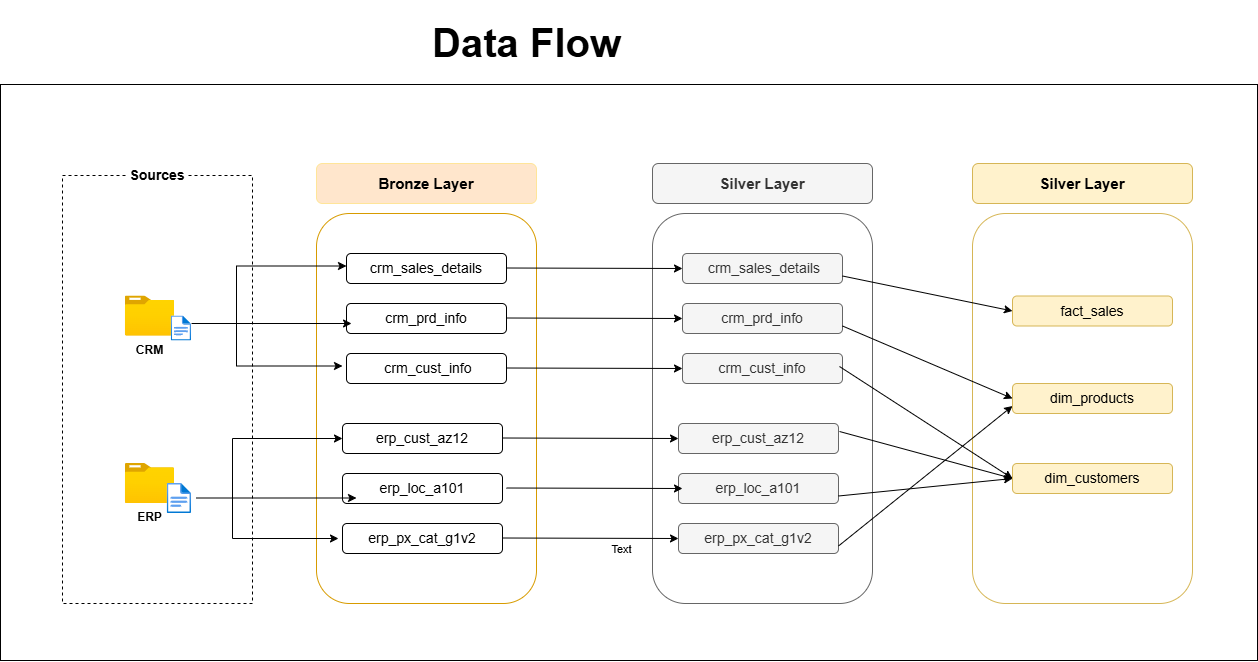

The diagram above was exported from draw.io. Its source (the exported page's mxGraphModel, read from the mxfile embedded in the PNG):
<mxGraphModel dx="1640" dy="1180" grid="0" gridSize="10" guides="1" tooltips="1" connect="1" arrows="1" fold="1" page="1" pageScale="1" pageWidth="827" pageHeight="1169" math="0" shadow="0">
  <root>
    <mxCell id="0" />
    <mxCell id="1" parent="0" />
    <mxCell id="CFtSaWaMo-Ofo4kpI_-d-1" parent="1" style="rounded=0;whiteSpace=wrap;html=1;fillColor=none;dashed=1;" value="" vertex="1">
      <mxGeometry height="428" width="190" x="167" y="245" as="geometry" />
    </mxCell>
    <mxCell id="CFtSaWaMo-Ofo4kpI_-d-2" parent="1" style="rounded=0;whiteSpace=wrap;html=1;fillColor=default;strokeColor=none;" value="&lt;font style=&quot;font-size: 14px;&quot;&gt;&lt;b&gt;Sources&lt;/b&gt;&lt;/font&gt;" vertex="1">
      <mxGeometry height="20" width="60" x="232" y="235" as="geometry" />
    </mxCell>
    <mxCell id="CFtSaWaMo-Ofo4kpI_-d-3" parent="1" style="image;aspect=fixed;html=1;points=[];align=center;fontSize=12;image=img/lib/azure2/general/Folder_Blank.svg;" value="&lt;b&gt;CRM&lt;/b&gt;" vertex="1">
      <mxGeometry height="40" width="49.29" x="229.82" y="365.5" as="geometry" />
    </mxCell>
    <mxCell id="CFtSaWaMo-Ofo4kpI_-d-4" parent="1" style="image;aspect=fixed;html=1;points=[];align=center;fontSize=12;image=img/lib/azure2/general/File.svg;" value="" vertex="1">
      <mxGeometry height="24.99" width="20.28" x="275.77" y="385.5" as="geometry" />
    </mxCell>
    <mxCell id="CFtSaWaMo-Ofo4kpI_-d-5" parent="1" style="image;aspect=fixed;html=1;points=[];align=center;fontSize=12;image=img/lib/azure2/general/Folder_Blank.svg;" value="&lt;b&gt;ERP&lt;/b&gt;" vertex="1">
      <mxGeometry height="40" width="49.29" x="229.82000000000002" y="533" as="geometry" />
    </mxCell>
    <mxCell id="CFtSaWaMo-Ofo4kpI_-d-6" parent="1" style="image;aspect=fixed;html=1;points=[];align=center;fontSize=12;image=img/lib/azure2/general/File.svg;" value="" vertex="1">
      <mxGeometry height="30" width="24.35" x="271.70000000000005" y="553" as="geometry" />
    </mxCell>
    <mxCell id="jz4dmTy3CZY-7YHn6eif-1" parent="1" style="rounded=1;whiteSpace=wrap;html=1;strokeColor=#FFE599;fillColor=#ffe6cc;" value="&lt;font style=&quot;font-size: 15px;&quot;&gt;&lt;b&gt;Bronze Layer&lt;/b&gt;&lt;/font&gt;" vertex="1">
      <mxGeometry height="40" width="220" x="421" y="233" as="geometry" />
    </mxCell>
    <mxCell id="jz4dmTy3CZY-7YHn6eif-2" parent="1" style="rounded=1;whiteSpace=wrap;html=1;fillColor=none;strokeColor=#d79b00;glass=0;shadow=0;" value="" vertex="1">
      <mxGeometry height="390" width="220" x="421" y="283" as="geometry" />
    </mxCell>
    <mxCell id="jz4dmTy3CZY-7YHn6eif-7" parent="1" style="rounded=1;whiteSpace=wrap;html=1;" value="&lt;font style=&quot;font-size: 14px;&quot;&gt;crm_prd_info&lt;/font&gt;" vertex="1">
      <mxGeometry height="30" width="160" x="451" y="373" as="geometry" />
    </mxCell>
    <mxCell id="jz4dmTy3CZY-7YHn6eif-8" parent="1" style="rounded=1;whiteSpace=wrap;html=1;" value="&lt;span style=&quot;font-size: 14px;&quot;&gt;crm_sales_details&lt;/span&gt;" vertex="1">
      <mxGeometry height="30" width="160" x="451" y="323" as="geometry" />
    </mxCell>
    <mxCell id="jz4dmTy3CZY-7YHn6eif-9" parent="1" style="rounded=1;whiteSpace=wrap;html=1;" value="&lt;font style=&quot;font-size: 14px;&quot;&gt;&amp;nbsp;&lt;/font&gt;&lt;span style=&quot;font-size: 14px;&quot;&gt;crm_cust_info&lt;/span&gt;" vertex="1">
      <mxGeometry height="30" width="160" x="451" y="423" as="geometry" />
    </mxCell>
    <mxCell id="jz4dmTy3CZY-7YHn6eif-10" parent="1" style="rounded=1;whiteSpace=wrap;html=1;" value="&lt;font style=&quot;font-size: 14px;&quot;&gt;erp_cust_az12&lt;/font&gt;" vertex="1">
      <mxGeometry height="30" width="160" x="447" y="493" as="geometry" />
    </mxCell>
    <mxCell id="jz4dmTy3CZY-7YHn6eif-11" parent="1" style="rounded=1;whiteSpace=wrap;html=1;" value="&lt;font style=&quot;font-size: 14px;&quot;&gt;erp_px_cat_g1v2&lt;/font&gt;" vertex="1">
      <mxGeometry height="30" width="160" x="447" y="593" as="geometry" />
    </mxCell>
    <mxCell id="jz4dmTy3CZY-7YHn6eif-12" parent="1" style="rounded=1;whiteSpace=wrap;html=1;" value="&lt;font style=&quot;font-size: 14px;&quot;&gt;erp_loc_a101&lt;/font&gt;" vertex="1">
      <mxGeometry height="30" width="160" x="447" y="543" as="geometry" />
    </mxCell>
    <mxCell id="jz4dmTy3CZY-7YHn6eif-15" edge="1" parent="1" style="endArrow=classic;startArrow=classic;html=1;rounded=0;exitX=0;exitY=0.5;exitDx=0;exitDy=0;" value="">
      <mxGeometry height="50" relative="1" width="50" as="geometry">
        <Array as="points">
          <mxPoint x="337" y="608" />
          <mxPoint x="337" y="508" />
        </Array>
        <mxPoint x="443" y="608" as="sourcePoint" />
        <mxPoint x="447" y="508" as="targetPoint" />
      </mxGeometry>
    </mxCell>
    <mxCell id="jz4dmTy3CZY-7YHn6eif-16" edge="1" parent="1" style="endArrow=classic;html=1;rounded=0;" value="">
      <mxGeometry height="50" relative="1" width="50" as="geometry">
        <mxPoint x="296.05" y="393" as="sourcePoint" />
        <mxPoint x="456.05" y="393" as="targetPoint" />
      </mxGeometry>
    </mxCell>
    <mxCell id="jz4dmTy3CZY-7YHn6eif-29" edge="1" parent="1" style="endArrow=classic;startArrow=classic;html=1;rounded=0;exitX=0;exitY=0.5;exitDx=0;exitDy=0;" value="">
      <mxGeometry height="50" relative="1" width="50" as="geometry">
        <Array as="points">
          <mxPoint x="341" y="435.5" />
          <mxPoint x="341" y="335.5" />
        </Array>
        <mxPoint x="447" y="435.5" as="sourcePoint" />
        <mxPoint x="451" y="335.5" as="targetPoint" />
      </mxGeometry>
    </mxCell>
    <mxCell id="jz4dmTy3CZY-7YHn6eif-30" edge="1" parent="1" style="endArrow=classic;html=1;rounded=0;" value="">
      <mxGeometry height="50" relative="1" width="50" as="geometry">
        <mxPoint x="301" y="567.5" as="sourcePoint" />
        <mxPoint x="461" y="567.5" as="targetPoint" />
      </mxGeometry>
    </mxCell>
    <mxCell id="t_CNg8OyZHVRtZlTG_e9-1" parent="1" style="rounded=1;whiteSpace=wrap;html=1;strokeColor=#666666;fillColor=#f5f5f5;fontColor=#333333;" value="&lt;font style=&quot;font-size: 15px;&quot;&gt;&lt;b&gt;Silver Layer&lt;/b&gt;&lt;/font&gt;" vertex="1">
      <mxGeometry height="40" width="220" x="757" y="233" as="geometry" />
    </mxCell>
    <mxCell id="t_CNg8OyZHVRtZlTG_e9-2" parent="1" style="rounded=1;whiteSpace=wrap;html=1;fillColor=none;strokeColor=#666666;glass=0;shadow=0;fontColor=#333333;" value="" vertex="1">
      <mxGeometry height="390" width="220" x="757" y="283" as="geometry" />
    </mxCell>
    <mxCell id="t_CNg8OyZHVRtZlTG_e9-3" parent="1" style="rounded=1;whiteSpace=wrap;html=1;fillColor=#f5f5f5;fontColor=#333333;strokeColor=#666666;" value="&lt;font style=&quot;font-size: 14px;&quot;&gt;crm_prd_info&lt;/font&gt;" vertex="1">
      <mxGeometry height="30" width="160" x="787" y="373" as="geometry" />
    </mxCell>
    <mxCell id="t_CNg8OyZHVRtZlTG_e9-4" parent="1" style="rounded=1;whiteSpace=wrap;html=1;fillColor=#f5f5f5;fontColor=#333333;strokeColor=#666666;" value="&lt;font style=&quot;font-size: 14px;&quot;&gt;&amp;nbsp;&lt;/font&gt;&lt;span style=&quot;font-size: 14px;&quot;&gt;crm_sales_details&lt;/span&gt;" vertex="1">
      <mxGeometry height="30" width="160" x="787" y="323" as="geometry" />
    </mxCell>
    <mxCell id="t_CNg8OyZHVRtZlTG_e9-5" parent="1" style="rounded=1;whiteSpace=wrap;html=1;fillColor=#f5f5f5;fontColor=#333333;strokeColor=#666666;" value="&lt;span style=&quot;font-size: 14px;&quot;&gt;crm_cust_info&lt;/span&gt;" vertex="1">
      <mxGeometry height="30" width="160" x="787" y="423" as="geometry" />
    </mxCell>
    <mxCell id="t_CNg8OyZHVRtZlTG_e9-6" parent="1" style="rounded=1;whiteSpace=wrap;html=1;fillColor=#f5f5f5;fontColor=#333333;strokeColor=#666666;" value="&lt;font style=&quot;font-size: 14px;&quot;&gt;erp_cust_az12&lt;/font&gt;" vertex="1">
      <mxGeometry height="30" width="160" x="783" y="493" as="geometry" />
    </mxCell>
    <mxCell id="t_CNg8OyZHVRtZlTG_e9-7" parent="1" style="rounded=1;whiteSpace=wrap;html=1;fillColor=#f5f5f5;fontColor=#333333;strokeColor=#666666;" value="&lt;font style=&quot;font-size: 14px;&quot;&gt;erp_px_cat_g1v2&lt;/font&gt;" vertex="1">
      <mxGeometry height="30" width="160" x="783" y="593" as="geometry" />
    </mxCell>
    <mxCell id="t_CNg8OyZHVRtZlTG_e9-8" parent="1" style="rounded=1;whiteSpace=wrap;html=1;fillColor=#f5f5f5;fontColor=#333333;strokeColor=#666666;" value="&lt;font style=&quot;font-size: 14px;&quot;&gt;erp_loc_a101&lt;/font&gt;" vertex="1">
      <mxGeometry height="30" width="160" x="783" y="543" as="geometry" />
    </mxCell>
    <mxCell id="t_CNg8OyZHVRtZlTG_e9-13" edge="1" parent="1" style="endArrow=classic;html=1;rounded=0;entryX=0;entryY=0.5;entryDx=0;entryDy=0;" value="">
      <mxGeometry height="50" relative="1" width="50" as="geometry">
        <mxPoint x="611" y="387.5" as="sourcePoint" />
        <mxPoint x="787" y="388" as="targetPoint" />
      </mxGeometry>
    </mxCell>
    <mxCell id="t_CNg8OyZHVRtZlTG_e9-14" edge="1" parent="1" style="endArrow=classic;html=1;rounded=0;entryX=0;entryY=0.5;entryDx=0;entryDy=0;" value="">
      <mxGeometry height="50" relative="1" width="50" as="geometry">
        <mxPoint x="611" y="437.5" as="sourcePoint" />
        <mxPoint x="787" y="438" as="targetPoint" />
      </mxGeometry>
    </mxCell>
    <mxCell id="t_CNg8OyZHVRtZlTG_e9-15" edge="1" parent="1" style="endArrow=classic;html=1;rounded=0;entryX=0;entryY=0.5;entryDx=0;entryDy=0;" value="">
      <mxGeometry height="50" relative="1" width="50" as="geometry">
        <mxPoint x="607" y="507.5" as="sourcePoint" />
        <mxPoint x="783" y="508" as="targetPoint" />
      </mxGeometry>
    </mxCell>
    <mxCell id="t_CNg8OyZHVRtZlTG_e9-16" edge="1" parent="1" style="endArrow=classic;html=1;rounded=0;entryX=0;entryY=0.5;entryDx=0;entryDy=0;" value="">
      <mxGeometry height="50" relative="1" width="50" as="geometry">
        <mxPoint x="611" y="557.5" as="sourcePoint" />
        <mxPoint x="787" y="558" as="targetPoint" />
      </mxGeometry>
    </mxCell>
    <mxCell id="t_CNg8OyZHVRtZlTG_e9-17" edge="1" parent="1" style="endArrow=classic;html=1;rounded=0;entryX=0;entryY=0.5;entryDx=0;entryDy=0;" value="">
      <mxGeometry height="50" relative="1" width="50" as="geometry">
        <mxPoint x="607" y="607.5" as="sourcePoint" />
        <mxPoint x="783" y="608" as="targetPoint" />
      </mxGeometry>
    </mxCell>
    <mxCell id="rLJCzS9IEqKeXE9P0u4j-1" connectable="0" parent="t_CNg8OyZHVRtZlTG_e9-17" style="edgeLabel;html=1;align=center;verticalAlign=middle;resizable=0;points=[];" value="Text" vertex="1">
      <mxGeometry relative="1" x="0.3478" y="-10" as="geometry">
        <mxPoint as="offset" />
      </mxGeometry>
    </mxCell>
    <mxCell id="t_CNg8OyZHVRtZlTG_e9-18" edge="1" parent="1" style="endArrow=classic;html=1;rounded=0;entryX=0;entryY=0.5;entryDx=0;entryDy=0;" value="">
      <mxGeometry height="50" relative="1" width="50" as="geometry">
        <mxPoint x="611" y="337.5" as="sourcePoint" />
        <mxPoint x="787" y="338" as="targetPoint" />
      </mxGeometry>
    </mxCell>
    <mxCell id="VA96fMAX2ral_kCOV0NG-1" parent="1" style="rounded=1;whiteSpace=wrap;html=1;strokeColor=#d6b656;fillColor=#fff2cc;" value="&lt;font style=&quot;font-size: 15px;&quot;&gt;&lt;b&gt;Silver Layer&lt;/b&gt;&lt;/font&gt;" vertex="1">
      <mxGeometry height="40" width="220" x="1077" y="233" as="geometry" />
    </mxCell>
    <mxCell id="VA96fMAX2ral_kCOV0NG-2" parent="1" style="rounded=1;whiteSpace=wrap;html=1;fillColor=none;strokeColor=#d6b656;glass=0;shadow=0;" value="" vertex="1">
      <mxGeometry height="390" width="220" x="1077" y="283" as="geometry" />
    </mxCell>
    <mxCell id="VA96fMAX2ral_kCOV0NG-3" parent="1" style="rounded=1;whiteSpace=wrap;html=1;fillColor=#fff2cc;strokeColor=#d6b656;" value="&lt;font style=&quot;font-size: 14px;&quot;&gt;fact_sales&lt;/font&gt;" vertex="1">
      <mxGeometry height="30" width="160" x="1117" y="365.5" as="geometry" />
    </mxCell>
    <mxCell id="VA96fMAX2ral_kCOV0NG-6" parent="1" style="rounded=1;whiteSpace=wrap;html=1;fillColor=#fff2cc;strokeColor=#d6b656;" value="&lt;font style=&quot;font-size: 14px;&quot;&gt;dim_customers&lt;/font&gt;" vertex="1">
      <mxGeometry height="30" width="160" x="1117" y="533" as="geometry" />
    </mxCell>
    <mxCell id="VA96fMAX2ral_kCOV0NG-7" parent="1" style="rounded=1;whiteSpace=wrap;html=1;fillColor=#fff2cc;strokeColor=#d6b656;" value="&lt;font style=&quot;font-size: 14px;&quot;&gt;dim_products&lt;/font&gt;" vertex="1">
      <mxGeometry height="30" width="160" x="1117" y="453" as="geometry" />
    </mxCell>
    <mxCell id="VA96fMAX2ral_kCOV0NG-9" edge="1" parent="1" source="t_CNg8OyZHVRtZlTG_e9-4" style="endArrow=classic;html=1;rounded=0;entryX=0;entryY=0.5;entryDx=0;entryDy=0;exitX=1;exitY=0.75;exitDx=0;exitDy=0;" target="VA96fMAX2ral_kCOV0NG-3" value="">
      <mxGeometry height="50" relative="1" width="50" as="geometry">
        <mxPoint x="997" y="352" as="sourcePoint" />
        <mxPoint x="1107" y="352.32" as="targetPoint" />
      </mxGeometry>
    </mxCell>
    <mxCell id="VA96fMAX2ral_kCOV0NG-10" edge="1" parent="1" source="t_CNg8OyZHVRtZlTG_e9-3" style="endArrow=classic;html=1;rounded=0;entryX=0;entryY=0.5;entryDx=0;entryDy=0;exitX=1;exitY=0.75;exitDx=0;exitDy=0;" target="VA96fMAX2ral_kCOV0NG-7" value="">
      <mxGeometry height="50" relative="1" width="50" as="geometry">
        <mxPoint x="957" y="403" as="sourcePoint" />
        <mxPoint x="1127" y="438" as="targetPoint" />
      </mxGeometry>
    </mxCell>
    <mxCell id="VA96fMAX2ral_kCOV0NG-12" edge="1" parent="1" style="endArrow=classic;html=1;rounded=0;entryX=0;entryY=0.5;entryDx=0;entryDy=0;exitX=1;exitY=0.75;exitDx=0;exitDy=0;" target="VA96fMAX2ral_kCOV0NG-6" value="">
      <mxGeometry height="50" relative="1" width="50" as="geometry">
        <mxPoint x="944" y="501" as="sourcePoint" />
        <mxPoint x="1114" y="573" as="targetPoint" />
      </mxGeometry>
    </mxCell>
    <mxCell id="VA96fMAX2ral_kCOV0NG-19" edge="1" parent="1" source="t_CNg8OyZHVRtZlTG_e9-8" style="endArrow=classic;html=1;rounded=0;exitX=1;exitY=0.75;exitDx=0;exitDy=0;entryX=0;entryY=0.5;entryDx=0;entryDy=0;" target="VA96fMAX2ral_kCOV0NG-6" value="">
      <mxGeometry height="50" relative="1" width="50" as="geometry">
        <mxPoint x="954" y="511" as="sourcePoint" />
        <mxPoint x="1107" y="553" as="targetPoint" />
      </mxGeometry>
    </mxCell>
    <mxCell id="VA96fMAX2ral_kCOV0NG-21" edge="1" parent="1" style="endArrow=classic;html=1;rounded=0;entryX=0;entryY=0.5;entryDx=0;entryDy=0;exitX=1;exitY=0.75;exitDx=0;exitDy=0;" target="VA96fMAX2ral_kCOV0NG-6" value="">
      <mxGeometry height="50" relative="1" width="50" as="geometry">
        <mxPoint x="944" y="436" as="sourcePoint" />
        <mxPoint x="1117" y="483" as="targetPoint" />
      </mxGeometry>
    </mxCell>
    <mxCell id="VA96fMAX2ral_kCOV0NG-22" edge="1" parent="1" source="t_CNg8OyZHVRtZlTG_e9-7" style="endArrow=classic;html=1;rounded=0;exitX=1;exitY=0.75;exitDx=0;exitDy=0;entryX=0;entryY=0.75;entryDx=0;entryDy=0;" target="VA96fMAX2ral_kCOV0NG-7" value="">
      <mxGeometry height="50" relative="1" width="50" as="geometry">
        <mxPoint x="953" y="576" as="sourcePoint" />
        <mxPoint x="1127" y="558" as="targetPoint" />
      </mxGeometry>
    </mxCell>
    <mxCell id="W4BQa3Z0wq5y9o8uYSmn-1" parent="1" style="rounded=0;whiteSpace=wrap;html=1;fillColor=none;" value="" vertex="1">
      <mxGeometry height="576" width="1257" x="105" y="154" as="geometry" />
    </mxCell>
    <mxCell id="W4BQa3Z0wq5y9o8uYSmn-6" parent="1" style="text;html=1;whiteSpace=wrap;strokeColor=none;fillColor=none;align=center;verticalAlign=middle;rounded=0;" value="&lt;font style=&quot;font-size: 40px;&quot;&gt;&lt;b&gt;Data Flow&lt;/b&gt;&lt;/font&gt;" vertex="1">
      <mxGeometry height="85" width="355" x="454" y="69" as="geometry" />
    </mxCell>
  </root>
</mxGraphModel>